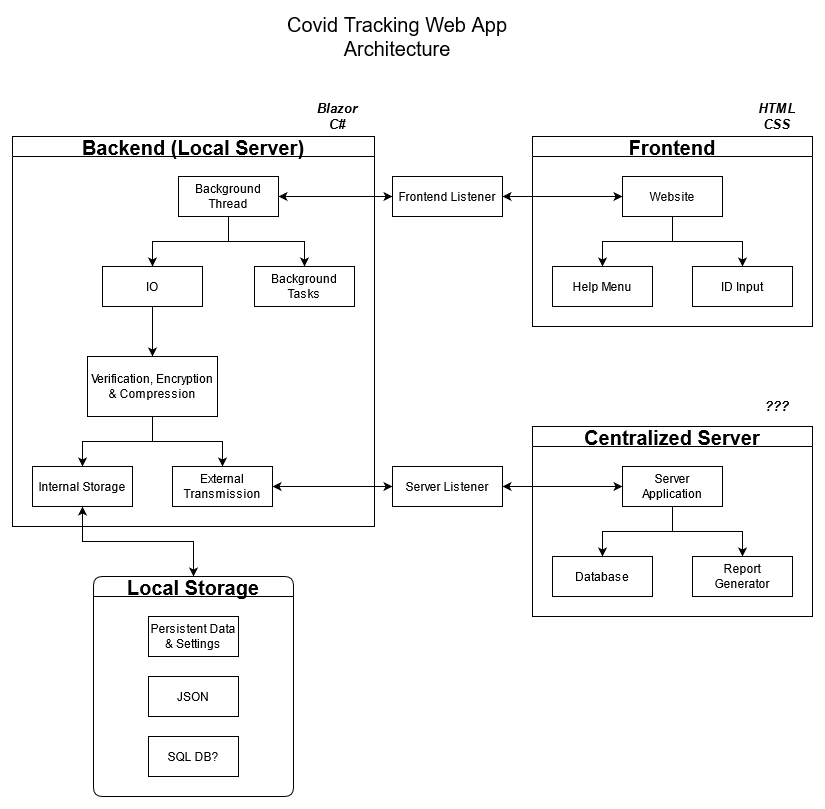

The diagram above was exported from draw.io. Its source (the exported page's mxGraphModel, read from the mxfile embedded in the PNG):
<mxGraphModel dx="1422" dy="819" grid="1" gridSize="10" guides="1" tooltips="1" connect="1" arrows="1" fold="1" page="1" pageScale="1" pageWidth="850" pageHeight="1100" math="0" shadow="0">
  <root>
    <mxCell id="0" />
    <mxCell id="1" parent="0" />
    <mxCell id="bPhRZ6e3afnEeRkZhWO6-1" value="Covid Tracking Web App Architecture" style="text;html=1;strokeColor=none;fillColor=none;align=center;verticalAlign=middle;whiteSpace=wrap;rounded=0;fontSize=20;" parent="1" vertex="1">
      <mxGeometry x="300" y="30" width="230" height="20" as="geometry" />
    </mxCell>
    <mxCell id="bPhRZ6e3afnEeRkZhWO6-2" value="Backend (Local Server)" style="swimlane;startSize=20;horizontal=1;childLayout=treeLayout;horizontalTree=0;resizable=0;containerType=tree;fontSize=20;" parent="1" vertex="1">
      <mxGeometry x="30" y="140" width="362" height="390" as="geometry" />
    </mxCell>
    <mxCell id="bPhRZ6e3afnEeRkZhWO6-8" value="Background Thread" style="whiteSpace=wrap;html=1;" parent="bPhRZ6e3afnEeRkZhWO6-2" vertex="1">
      <mxGeometry x="166" y="40" width="100" height="40" as="geometry" />
    </mxCell>
    <mxCell id="bPhRZ6e3afnEeRkZhWO6-37" value="" style="edgeStyle=orthogonalEdgeStyle;rounded=0;orthogonalLoop=1;jettySize=auto;html=1;" parent="bPhRZ6e3afnEeRkZhWO6-2" source="bPhRZ6e3afnEeRkZhWO6-8" target="bPhRZ6e3afnEeRkZhWO6-38" edge="1">
      <mxGeometry relative="1" as="geometry" />
    </mxCell>
    <mxCell id="bPhRZ6e3afnEeRkZhWO6-38" value="IO" style="whiteSpace=wrap;html=1;" parent="bPhRZ6e3afnEeRkZhWO6-2" vertex="1">
      <mxGeometry x="90" y="130" width="100" height="40" as="geometry" />
    </mxCell>
    <mxCell id="bPhRZ6e3afnEeRkZhWO6-45" value="" style="edgeStyle=orthogonalEdgeStyle;rounded=0;orthogonalLoop=1;jettySize=auto;html=1;" parent="bPhRZ6e3afnEeRkZhWO6-2" source="bPhRZ6e3afnEeRkZhWO6-38" target="bPhRZ6e3afnEeRkZhWO6-46" edge="1">
      <mxGeometry relative="1" as="geometry">
        <mxPoint x="-204" y="220" as="sourcePoint" />
      </mxGeometry>
    </mxCell>
    <mxCell id="bPhRZ6e3afnEeRkZhWO6-46" value="Verification, Encryption &amp;amp; Compression" style="whiteSpace=wrap;html=1;" parent="bPhRZ6e3afnEeRkZhWO6-2" vertex="1">
      <mxGeometry x="75" y="220" width="130" height="60" as="geometry" />
    </mxCell>
    <mxCell id="bPhRZ6e3afnEeRkZhWO6-49" value="" style="edgeStyle=orthogonalEdgeStyle;rounded=0;orthogonalLoop=1;jettySize=auto;html=1;" parent="bPhRZ6e3afnEeRkZhWO6-2" source="bPhRZ6e3afnEeRkZhWO6-46" target="bPhRZ6e3afnEeRkZhWO6-50" edge="1">
      <mxGeometry relative="1" as="geometry">
        <mxPoint x="-64" y="310" as="sourcePoint" />
      </mxGeometry>
    </mxCell>
    <mxCell id="bPhRZ6e3afnEeRkZhWO6-50" value="&lt;div&gt;Internal Storage&lt;/div&gt;" style="whiteSpace=wrap;html=1;" parent="bPhRZ6e3afnEeRkZhWO6-2" vertex="1">
      <mxGeometry x="20" y="330" width="100" height="40" as="geometry" />
    </mxCell>
    <mxCell id="bPhRZ6e3afnEeRkZhWO6-51" value="" style="edgeStyle=orthogonalEdgeStyle;rounded=0;orthogonalLoop=1;jettySize=auto;html=1;" parent="bPhRZ6e3afnEeRkZhWO6-2" source="bPhRZ6e3afnEeRkZhWO6-46" target="bPhRZ6e3afnEeRkZhWO6-52" edge="1">
      <mxGeometry relative="1" as="geometry">
        <mxPoint x="-64" y="310" as="sourcePoint" />
      </mxGeometry>
    </mxCell>
    <mxCell id="bPhRZ6e3afnEeRkZhWO6-52" value="External Transmission" style="whiteSpace=wrap;html=1;" parent="bPhRZ6e3afnEeRkZhWO6-2" vertex="1">
      <mxGeometry x="160" y="330" width="100" height="40" as="geometry" />
    </mxCell>
    <mxCell id="bPhRZ6e3afnEeRkZhWO6-78" value="" style="edgeStyle=orthogonalEdgeStyle;rounded=0;orthogonalLoop=1;jettySize=auto;html=1;" parent="bPhRZ6e3afnEeRkZhWO6-2" source="bPhRZ6e3afnEeRkZhWO6-8" target="bPhRZ6e3afnEeRkZhWO6-79" edge="1">
      <mxGeometry relative="1" as="geometry">
        <mxPoint x="6" y="220" as="sourcePoint" />
      </mxGeometry>
    </mxCell>
    <mxCell id="bPhRZ6e3afnEeRkZhWO6-79" value="Background Tasks" style="whiteSpace=wrap;html=1;" parent="bPhRZ6e3afnEeRkZhWO6-2" vertex="1">
      <mxGeometry x="242" y="130" width="100" height="40" as="geometry" />
    </mxCell>
    <mxCell id="bPhRZ6e3afnEeRkZhWO6-25" value="Frontend" style="swimlane;startSize=20;horizontal=1;childLayout=treeLayout;horizontalTree=0;resizable=0;containerType=tree;fontSize=20;" parent="1" vertex="1">
      <mxGeometry x="550" y="140" width="280" height="190" as="geometry" />
    </mxCell>
    <mxCell id="bPhRZ6e3afnEeRkZhWO6-26" value="Website" style="whiteSpace=wrap;html=1;" parent="bPhRZ6e3afnEeRkZhWO6-25" vertex="1">
      <mxGeometry x="90" y="40" width="100" height="40" as="geometry" />
    </mxCell>
    <mxCell id="bPhRZ6e3afnEeRkZhWO6-27" value="Help Menu" style="whiteSpace=wrap;html=1;" parent="bPhRZ6e3afnEeRkZhWO6-25" vertex="1">
      <mxGeometry x="20" y="130" width="100" height="40" as="geometry" />
    </mxCell>
    <mxCell id="bPhRZ6e3afnEeRkZhWO6-28" value="" style="edgeStyle=elbowEdgeStyle;elbow=vertical;html=1;rounded=0;" parent="bPhRZ6e3afnEeRkZhWO6-25" source="bPhRZ6e3afnEeRkZhWO6-26" target="bPhRZ6e3afnEeRkZhWO6-27" edge="1">
      <mxGeometry relative="1" as="geometry" />
    </mxCell>
    <mxCell id="bPhRZ6e3afnEeRkZhWO6-29" value="ID Input" style="whiteSpace=wrap;html=1;" parent="bPhRZ6e3afnEeRkZhWO6-25" vertex="1">
      <mxGeometry x="160" y="130" width="100" height="40" as="geometry" />
    </mxCell>
    <mxCell id="bPhRZ6e3afnEeRkZhWO6-30" value="" style="edgeStyle=elbowEdgeStyle;elbow=vertical;html=1;rounded=0;" parent="bPhRZ6e3afnEeRkZhWO6-25" source="bPhRZ6e3afnEeRkZhWO6-26" target="bPhRZ6e3afnEeRkZhWO6-29" edge="1">
      <mxGeometry relative="1" as="geometry" />
    </mxCell>
    <mxCell id="bPhRZ6e3afnEeRkZhWO6-33" style="edgeStyle=orthogonalEdgeStyle;rounded=0;orthogonalLoop=1;jettySize=auto;html=1;fontSize=20;entryX=1;entryY=0.5;entryDx=0;entryDy=0;startArrow=classic;startFill=1;" parent="1" source="bPhRZ6e3afnEeRkZhWO6-26" target="bPhRZ6e3afnEeRkZhWO6-3" edge="1">
      <mxGeometry relative="1" as="geometry">
        <mxPoint x="220" y="200" as="targetPoint" />
      </mxGeometry>
    </mxCell>
    <mxCell id="bPhRZ6e3afnEeRkZhWO6-36" value="&lt;div&gt;Blazor&lt;/div&gt;&lt;div&gt;C#&lt;br&gt;&lt;/div&gt;" style="text;html=1;strokeColor=none;fillColor=none;align=center;verticalAlign=middle;whiteSpace=wrap;rounded=0;fontSize=13;fontStyle=3" parent="1" vertex="1">
      <mxGeometry x="330" y="110" width="50" height="20" as="geometry" />
    </mxCell>
    <mxCell id="bPhRZ6e3afnEeRkZhWO6-34" value="HTML CSS" style="text;html=1;strokeColor=none;fillColor=none;align=center;verticalAlign=middle;whiteSpace=wrap;rounded=0;fontSize=13;fontStyle=3" parent="1" vertex="1">
      <mxGeometry x="770" y="110" width="50" height="20" as="geometry" />
    </mxCell>
    <mxCell id="bPhRZ6e3afnEeRkZhWO6-53" style="edgeStyle=orthogonalEdgeStyle;rounded=0;orthogonalLoop=1;jettySize=auto;html=1;exitX=0;exitY=0.5;exitDx=0;exitDy=0;entryX=1;entryY=0.5;entryDx=0;entryDy=0;verticalAlign=middle;horizontal=1;startArrow=classic;startFill=1;" parent="1" source="bPhRZ6e3afnEeRkZhWO6-3" target="bPhRZ6e3afnEeRkZhWO6-8" edge="1">
      <mxGeometry relative="1" as="geometry" />
    </mxCell>
    <mxCell id="bPhRZ6e3afnEeRkZhWO6-3" value="Frontend Listener" style="whiteSpace=wrap;html=1;" parent="1" vertex="1">
      <mxGeometry x="410" y="180" width="110" height="40" as="geometry" />
    </mxCell>
    <mxCell id="bPhRZ6e3afnEeRkZhWO6-81" style="edgeStyle=orthogonalEdgeStyle;rounded=0;orthogonalLoop=1;jettySize=auto;html=1;exitX=0.5;exitY=0;exitDx=0;exitDy=0;entryX=0.5;entryY=1;entryDx=0;entryDy=0;fontSize=20;startArrow=classic;startFill=1;startSize=6;strokeColor=#000000;verticalAlign=middle;endArrow=classic;endFill=1;endSize=6;" parent="1" source="bPhRZ6e3afnEeRkZhWO6-73" target="bPhRZ6e3afnEeRkZhWO6-50" edge="1">
      <mxGeometry relative="1" as="geometry" />
    </mxCell>
    <mxCell id="bPhRZ6e3afnEeRkZhWO6-73" value="Local Storage" style="swimlane;rounded=1;shadow=0;glass=0;sketch=0;fontSize=20;startSize=20;" parent="1" vertex="1">
      <mxGeometry x="111" y="580" width="200" height="220" as="geometry" />
    </mxCell>
    <mxCell id="bPhRZ6e3afnEeRkZhWO6-70" value="JSON" style="rounded=0;whiteSpace=wrap;html=1;" parent="bPhRZ6e3afnEeRkZhWO6-73" vertex="1">
      <mxGeometry x="55" y="100" width="90" height="40" as="geometry" />
    </mxCell>
    <mxCell id="bPhRZ6e3afnEeRkZhWO6-71" value="SQL DB?" style="rounded=0;whiteSpace=wrap;html=1;" parent="bPhRZ6e3afnEeRkZhWO6-73" vertex="1">
      <mxGeometry x="55" y="160" width="90" height="40" as="geometry" />
    </mxCell>
    <mxCell id="zaNoQp6nwuK-I9Llhv6U-1" value="Persistent Data &amp;amp; Settings" style="rounded=0;whiteSpace=wrap;html=1;" parent="bPhRZ6e3afnEeRkZhWO6-73" vertex="1">
      <mxGeometry x="55" y="40" width="90" height="40" as="geometry" />
    </mxCell>
    <mxCell id="5s9mTvaG7bDPZoiXfynV-1" value="Centralized Server" style="swimlane;startSize=20;horizontal=1;childLayout=treeLayout;horizontalTree=0;resizable=0;containerType=tree;fontSize=20;" vertex="1" parent="1">
      <mxGeometry x="550" y="430" width="280" height="190" as="geometry" />
    </mxCell>
    <mxCell id="5s9mTvaG7bDPZoiXfynV-2" value="&lt;div&gt;Server&lt;/div&gt;&lt;div&gt; Application&lt;/div&gt;" style="whiteSpace=wrap;html=1;" vertex="1" parent="5s9mTvaG7bDPZoiXfynV-1">
      <mxGeometry x="90" y="40" width="100" height="40" as="geometry" />
    </mxCell>
    <mxCell id="5s9mTvaG7bDPZoiXfynV-3" value="Database" style="whiteSpace=wrap;html=1;" vertex="1" parent="5s9mTvaG7bDPZoiXfynV-1">
      <mxGeometry x="20" y="130" width="100" height="40" as="geometry" />
    </mxCell>
    <mxCell id="5s9mTvaG7bDPZoiXfynV-4" value="" style="edgeStyle=elbowEdgeStyle;elbow=vertical;html=1;rounded=0;" edge="1" parent="5s9mTvaG7bDPZoiXfynV-1" source="5s9mTvaG7bDPZoiXfynV-2" target="5s9mTvaG7bDPZoiXfynV-3">
      <mxGeometry relative="1" as="geometry" />
    </mxCell>
    <mxCell id="5s9mTvaG7bDPZoiXfynV-5" value="&lt;div&gt;Report&lt;br&gt;&lt;/div&gt;&lt;div&gt;Generator&lt;/div&gt;" style="whiteSpace=wrap;html=1;" vertex="1" parent="5s9mTvaG7bDPZoiXfynV-1">
      <mxGeometry x="160" y="130" width="100" height="40" as="geometry" />
    </mxCell>
    <mxCell id="5s9mTvaG7bDPZoiXfynV-6" value="" style="edgeStyle=elbowEdgeStyle;elbow=vertical;html=1;rounded=0;" edge="1" parent="5s9mTvaG7bDPZoiXfynV-1" source="5s9mTvaG7bDPZoiXfynV-2" target="5s9mTvaG7bDPZoiXfynV-5">
      <mxGeometry relative="1" as="geometry" />
    </mxCell>
    <mxCell id="5s9mTvaG7bDPZoiXfynV-15" style="edgeStyle=orthogonalEdgeStyle;rounded=0;orthogonalLoop=1;jettySize=auto;html=1;exitX=1;exitY=0.5;exitDx=0;exitDy=0;entryX=0;entryY=0.5;entryDx=0;entryDy=0;startArrow=classic;startFill=1;" edge="1" parent="1" source="5s9mTvaG7bDPZoiXfynV-13" target="5s9mTvaG7bDPZoiXfynV-2">
      <mxGeometry relative="1" as="geometry" />
    </mxCell>
    <mxCell id="5s9mTvaG7bDPZoiXfynV-13" value="Server Listener" style="whiteSpace=wrap;html=1;" vertex="1" parent="1">
      <mxGeometry x="410" y="470" width="110" height="40" as="geometry" />
    </mxCell>
    <mxCell id="5s9mTvaG7bDPZoiXfynV-14" style="edgeStyle=orthogonalEdgeStyle;rounded=0;orthogonalLoop=1;jettySize=auto;html=1;exitX=1;exitY=0.5;exitDx=0;exitDy=0;entryX=0;entryY=0.5;entryDx=0;entryDy=0;startArrow=classic;startFill=1;" edge="1" parent="1" source="bPhRZ6e3afnEeRkZhWO6-52" target="5s9mTvaG7bDPZoiXfynV-13">
      <mxGeometry relative="1" as="geometry" />
    </mxCell>
    <mxCell id="5s9mTvaG7bDPZoiXfynV-17" value="???" style="text;html=1;strokeColor=none;fillColor=none;align=center;verticalAlign=middle;whiteSpace=wrap;rounded=0;fontSize=13;fontStyle=3" vertex="1" parent="1">
      <mxGeometry x="770" y="400" width="50" height="20" as="geometry" />
    </mxCell>
  </root>
</mxGraphModel>